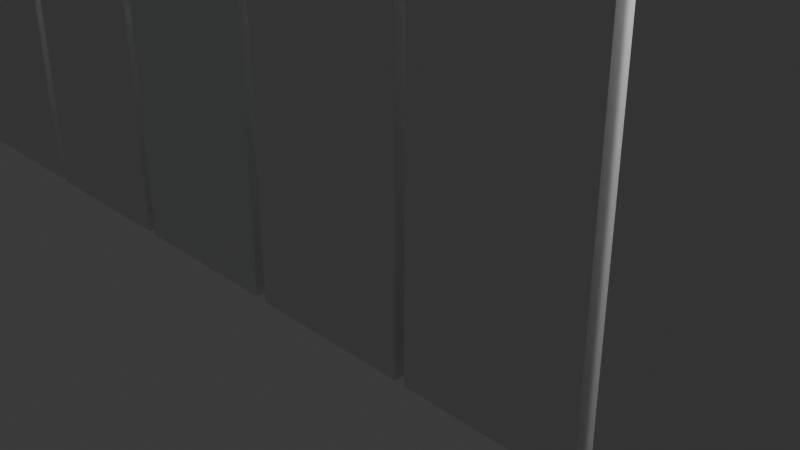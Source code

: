# Source: fense.blend  (saved by Blender 5.1.30; exported with 4.5.12 LTS)
import bpy
from mathutils import Matrix  # noqa: F401  (used for matrix-valued properties, if any)

bpy.ops.wm.read_factory_settings(use_empty=True)
scene = bpy.context.scene
scene.name = 'Scene'

# ---- collections
col_collection = bpy.data.collections.new('Collection'); scene.collection.children.link(col_collection)

# ---- materials (node trees are filled in below, after node groups)
mat_material = bpy.data.materials.new('Material')
mat_material.alpha_threshold = 0.0
mat_material.use_backface_culling_lightprobe_volume = False
mat_material.roughness = 0.5
mat_material.line_color = (0.0, 0.0, 0.0, 1.0)
mat_material_001 = bpy.data.materials.new('Material.001')
mat_material_001.alpha_threshold = 0.0
mat_material_001.use_backface_culling_lightprobe_volume = False
mat_material_001.roughness = 0.5
mat_material_001.line_color = (0.0, 0.0, 0.0, 1.0)
mat_material_002 = bpy.data.materials.new('Material.002')
mat_material_002.alpha_threshold = 0.0
mat_material_002.use_backface_culling_lightprobe_volume = False
mat_material_002.roughness = 0.5
mat_material_002.line_color = (0.0, 0.0, 0.0, 1.0)
mat_material_003 = bpy.data.materials.new('Material.003')
mat_material_003.alpha_threshold = 0.0
mat_material_003.use_backface_culling_lightprobe_volume = False
mat_material_003.roughness = 0.5
mat_material_003.line_color = (0.0, 0.0, 0.0, 1.0)
mat_material_004 = bpy.data.materials.new('Material.004')
mat_material_004.alpha_threshold = 0.0
mat_material_004.use_backface_culling_lightprobe_volume = False
mat_material_004.roughness = 0.5
mat_material_004.line_color = (0.0, 0.0, 0.0, 1.0)
mat_material_005 = bpy.data.materials.new('Material.005')
mat_material_005.alpha_threshold = 0.0
mat_material_005.use_backface_culling_lightprobe_volume = False
mat_material_005.roughness = 0.5
mat_material_005.line_color = (0.0, 0.0, 0.0, 1.0)
mat_material_006 = bpy.data.materials.new('Material.006')
mat_material_006.alpha_threshold = 0.0
mat_material_006.use_backface_culling_lightprobe_volume = False
mat_material_006.roughness = 0.5
mat_material_006.line_color = (0.0, 0.0, 0.0, 1.0)
mat_material_007 = bpy.data.materials.new('Material.007')
mat_material_007.alpha_threshold = 0.0
mat_material_007.use_backface_culling_lightprobe_volume = False
mat_material_007.roughness = 0.5
mat_material_007.line_color = (0.0, 0.0, 0.0, 1.0)
mat_material_008 = bpy.data.materials.new('Material.008')
mat_material_008.alpha_threshold = 0.0
mat_material_008.use_backface_culling_lightprobe_volume = False
mat_material_008.roughness = 0.5
mat_material_008.line_color = (0.0, 0.0, 0.0, 1.0)
mat_material_009 = bpy.data.materials.new('Material.009')
mat_material_009.alpha_threshold = 0.0
mat_material_009.use_backface_culling_lightprobe_volume = False
mat_material_009.roughness = 0.5
mat_material_009.line_color = (0.0, 0.0, 0.0, 1.0)
mat_material_010 = bpy.data.materials.new('Material.010')
mat_material_010.alpha_threshold = 0.0
mat_material_010.use_backface_culling_lightprobe_volume = False
mat_material_010.roughness = 0.5
mat_material_010.line_color = (0.0, 0.0, 0.0, 1.0)
mat_material_011 = bpy.data.materials.new('Material.011')
mat_material_011.alpha_threshold = 0.0
mat_material_011.use_backface_culling_lightprobe_volume = False
mat_material_011.roughness = 0.5
mat_material_011.line_color = (0.0, 0.0, 0.0, 1.0)
mat_material_012 = bpy.data.materials.new('Material.012')
mat_material_012.alpha_threshold = 0.0
mat_material_012.use_backface_culling_lightprobe_volume = False
mat_material_012.roughness = 0.5
mat_material_012.line_color = (0.0, 0.0, 0.0, 1.0)
mat_material_013 = bpy.data.materials.new('Material.013')
mat_material_013.alpha_threshold = 0.0
mat_material_013.use_backface_culling_lightprobe_volume = False
mat_material_013.roughness = 0.5
mat_material_013.line_color = (0.0, 0.0, 0.0, 1.0)
mat_material_014 = bpy.data.materials.new('Material.014')
mat_material_014.alpha_threshold = 0.0
mat_material_014.use_backface_culling_lightprobe_volume = False
mat_material_014.roughness = 0.5
mat_material_014.line_color = (0.0, 0.0, 0.0, 1.0)
mat_material_015 = bpy.data.materials.new('Material.015')
mat_material_015.alpha_threshold = 0.0
mat_material_015.use_backface_culling_lightprobe_volume = False
mat_material_015.roughness = 0.5
mat_material_015.line_color = (0.0, 0.0, 0.0, 1.0)

# ---- material node trees
mat_material.use_nodes = True; mat_material.node_tree.nodes.clear()
_N = mat_material.node_tree.nodes; _L = mat_material.node_tree.links
n0 = _N.new('ShaderNodeOutputMaterial'); n0.name = 'Material Output'; n0.location = (200, 100)
n1 = _N.new('ShaderNodeBsdfPrincipled'); n1.name = 'Principled BSDF'; n1.location = (-200, 100)
_L.new(n1.outputs[0], n0.inputs[0])
n0.is_active_output = True
mat_material_001.use_nodes = True; mat_material_001.node_tree.nodes.clear()
_N = mat_material_001.node_tree.nodes; _L = mat_material_001.node_tree.links
n0 = _N.new('ShaderNodeOutputMaterial'); n0.name = 'Material Output'; n0.location = (200, 100)
n1 = _N.new('ShaderNodeBsdfPrincipled'); n1.name = 'Principled BSDF'; n1.location = (-200, 100)
_L.new(n1.outputs[0], n0.inputs[0])
n0.is_active_output = True
mat_material_002.use_nodes = True; mat_material_002.node_tree.nodes.clear()
_N = mat_material_002.node_tree.nodes; _L = mat_material_002.node_tree.links
n0 = _N.new('ShaderNodeOutputMaterial'); n0.name = 'Material Output'; n0.location = (200, 100)
n1 = _N.new('ShaderNodeBsdfPrincipled'); n1.name = 'Principled BSDF'; n1.location = (-200, 100)
_L.new(n1.outputs[0], n0.inputs[0])
n0.is_active_output = True
mat_material_003.use_nodes = True; mat_material_003.node_tree.nodes.clear()
_N = mat_material_003.node_tree.nodes; _L = mat_material_003.node_tree.links
n0 = _N.new('ShaderNodeOutputMaterial'); n0.name = 'Material Output'; n0.location = (200, 100)
n1 = _N.new('ShaderNodeBsdfPrincipled'); n1.name = 'Principled BSDF'; n1.location = (-200, 100)
_L.new(n1.outputs[0], n0.inputs[0])
n0.is_active_output = True
mat_material_004.use_nodes = True; mat_material_004.node_tree.nodes.clear()
_N = mat_material_004.node_tree.nodes; _L = mat_material_004.node_tree.links
n0 = _N.new('ShaderNodeOutputMaterial'); n0.name = 'Material Output'; n0.location = (200, 100)
n1 = _N.new('ShaderNodeBsdfPrincipled'); n1.name = 'Principled BSDF'; n1.location = (-200, 100)
_L.new(n1.outputs[0], n0.inputs[0])
n0.is_active_output = True
mat_material_005.use_nodes = True; mat_material_005.node_tree.nodes.clear()
_N = mat_material_005.node_tree.nodes; _L = mat_material_005.node_tree.links
n0 = _N.new('ShaderNodeOutputMaterial'); n0.name = 'Material Output'; n0.location = (200, 100)
n1 = _N.new('ShaderNodeBsdfPrincipled'); n1.name = 'Principled BSDF'; n1.location = (-200, 100)
_L.new(n1.outputs[0], n0.inputs[0])
n0.is_active_output = True
mat_material_006.use_nodes = True; mat_material_006.node_tree.nodes.clear()
_N = mat_material_006.node_tree.nodes; _L = mat_material_006.node_tree.links
n0 = _N.new('ShaderNodeOutputMaterial'); n0.name = 'Material Output'; n0.location = (200, 100)
n1 = _N.new('ShaderNodeBsdfPrincipled'); n1.name = 'Principled BSDF'; n1.location = (-200, 100)
_L.new(n1.outputs[0], n0.inputs[0])
n0.is_active_output = True
mat_material_007.use_nodes = True; mat_material_007.node_tree.nodes.clear()
_N = mat_material_007.node_tree.nodes; _L = mat_material_007.node_tree.links
n0 = _N.new('ShaderNodeOutputMaterial'); n0.name = 'Material Output'; n0.location = (200, 100)
n1 = _N.new('ShaderNodeBsdfPrincipled'); n1.name = 'Principled BSDF'; n1.location = (-200, 100)
_L.new(n1.outputs[0], n0.inputs[0])
n0.is_active_output = True
mat_material_008.use_nodes = True; mat_material_008.node_tree.nodes.clear()
_N = mat_material_008.node_tree.nodes; _L = mat_material_008.node_tree.links
n0 = _N.new('ShaderNodeOutputMaterial'); n0.name = 'Material Output'; n0.location = (200, 100)
n1 = _N.new('ShaderNodeBsdfPrincipled'); n1.name = 'Principled BSDF'; n1.location = (-200, 100)
_L.new(n1.outputs[0], n0.inputs[0])
n0.is_active_output = True
mat_material_009.use_nodes = True; mat_material_009.node_tree.nodes.clear()
_N = mat_material_009.node_tree.nodes; _L = mat_material_009.node_tree.links
n0 = _N.new('ShaderNodeOutputMaterial'); n0.name = 'Material Output'; n0.location = (200, 100)
n1 = _N.new('ShaderNodeBsdfPrincipled'); n1.name = 'Principled BSDF'; n1.location = (-200, 100)
_L.new(n1.outputs[0], n0.inputs[0])
n0.is_active_output = True
mat_material_010.use_nodes = True; mat_material_010.node_tree.nodes.clear()
_N = mat_material_010.node_tree.nodes; _L = mat_material_010.node_tree.links
n0 = _N.new('ShaderNodeOutputMaterial'); n0.name = 'Material Output'; n0.location = (200, 100)
n1 = _N.new('ShaderNodeBsdfPrincipled'); n1.name = 'Principled BSDF'; n1.location = (-200, 100)
_L.new(n1.outputs[0], n0.inputs[0])
n0.is_active_output = True
mat_material_011.use_nodes = True; mat_material_011.node_tree.nodes.clear()
_N = mat_material_011.node_tree.nodes; _L = mat_material_011.node_tree.links
n0 = _N.new('ShaderNodeOutputMaterial'); n0.name = 'Material Output'; n0.location = (200, 100)
n1 = _N.new('ShaderNodeBsdfPrincipled'); n1.name = 'Principled BSDF'; n1.location = (-200, 100)
n1.inputs[0].default_value = (0.7773, 0.8, 0.8, 1.0)
_L.new(n1.outputs[0], n0.inputs[0])
n0.is_active_output = True
mat_material_012.use_nodes = True; mat_material_012.node_tree.nodes.clear()
_N = mat_material_012.node_tree.nodes; _L = mat_material_012.node_tree.links
n0 = _N.new('ShaderNodeOutputMaterial'); n0.name = 'Material Output'; n0.location = (200, 100)
n1 = _N.new('ShaderNodeBsdfPrincipled'); n1.name = 'Principled BSDF'; n1.location = (-200, 100)
_L.new(n1.outputs[0], n0.inputs[0])
n0.is_active_output = True
mat_material_013.use_nodes = True; mat_material_013.node_tree.nodes.clear()
_N = mat_material_013.node_tree.nodes; _L = mat_material_013.node_tree.links
n0 = _N.new('ShaderNodeOutputMaterial'); n0.name = 'Material Output'; n0.location = (200, 100)
n1 = _N.new('ShaderNodeBsdfPrincipled'); n1.name = 'Principled BSDF'; n1.location = (-200, 100)
_L.new(n1.outputs[0], n0.inputs[0])
n0.is_active_output = True
mat_material_014.use_nodes = True; mat_material_014.node_tree.nodes.clear()
_N = mat_material_014.node_tree.nodes; _L = mat_material_014.node_tree.links
n0 = _N.new('ShaderNodeOutputMaterial'); n0.name = 'Material Output'; n0.location = (200, 100)
n1 = _N.new('ShaderNodeBsdfPrincipled'); n1.name = 'Principled BSDF'; n1.location = (-200, 100)
_L.new(n1.outputs[0], n0.inputs[0])
n0.is_active_output = True
mat_material_015.use_nodes = True; mat_material_015.node_tree.nodes.clear()
_N = mat_material_015.node_tree.nodes; _L = mat_material_015.node_tree.links
n0 = _N.new('ShaderNodeOutputMaterial'); n0.name = 'Material Output'; n0.location = (200, 100)
n1 = _N.new('ShaderNodeBsdfPrincipled'); n1.name = 'Principled BSDF'; n1.location = (-200, 100)
_L.new(n1.outputs[0], n0.inputs[0])
n0.is_active_output = True

# ---- world
world_world = bpy.data.worlds.new('World'); scene.world = world_world
world_world.use_nodes = True; world_world.node_tree.nodes.clear()
_N = world_world.node_tree.nodes; _L = world_world.node_tree.links
n0 = _N.new('ShaderNodeOutputWorld'); n0.name = 'World Output'; n0.location = (200, 100)
n1 = _N.new('ShaderNodeBackground'); n1.name = 'Background'; n1.location = (-200, 100)
n1.inputs[0].default_value = (0.05088, 0.05088, 0.05088, 1.0)
_L.new(n1.outputs[0], n0.inputs[0])
n0.is_active_output = True
world_world.color = (0.05088, 0.05088, 0.05088)
world_world.sun_shadow_jitter_overblur = 0.0

# ---- cameras
cam_camera = bpy.data.cameras.new('Camera')
cam_camera.clip_end = 100.0
cam_camera.ortho_scale = 7.314

# ---- lights
light_light = bpy.data.lights.new('Light', 'POINT')
light_light.energy = 1000.0
light_light.shadow_soft_size = 0.1
light_light_001 = bpy.data.lights.new('Light.001', 'POINT')
light_light_001.energy = 1000.0
light_light_001.shadow_soft_size = 0.1

# ---- meshes
me_cube = bpy.data.meshes.new('Cube')
me_cube.from_pydata([(1.0, -0.5708, 9.731), (1.0, -0.5708, -1.0), (1.0, -1.0, 9.731), (1.0, -1.0, -1.0), (-1.0, -0.5708, 9.731), (-1.0, -0.5708, -1.0), (-1.0, -1.0, 9.731), (-1.0, -1.0, -1.0)], [], [(0, 4, 6, 2), (3, 2, 6, 7), (7, 6, 4, 5), (5, 1, 3, 7), (1, 0, 2, 3), (5, 4, 0, 1)])
_uv = me_cube.uv_layers.new(name='UVMap')
_uv.uv.foreach_set('vector', [0.625, 0.5, 0.875, 0.5, 0.875, 0.75, 0.625, 0.75, 0.375, 0.75, 0.625, 0.75, 0.625, 1.0, 0.375, 1.0, 0.375, 0.0, 0.625, 0.0, 0.625, 0.25, 0.375, 0.25, 0.125, 0.5, 0.375, 0.5, 0.375, 0.75, 0.125, 0.75, 0.375, 0.5, 0.625, 0.5, 0.625, 0.75, 0.375, 0.75, 0.375, 0.25, 0.625, 0.25, 0.625, 0.5, 0.375, 0.5])
me_cube.materials.append(mat_material)
me_cube.use_mirror_vertex_groups = False
me_cube.update()
me_cube_001 = bpy.data.meshes.new('Cube.001')
me_cube_001.from_pydata([(0.0, -0.7854, 2.615), (1.0, -0.5708, -1.0), (1.0, -1.0, -1.0), (-1.0, -0.5708, -1.0), (-1.0, -1.0, -1.0)], [], [(2, 0, 4), (4, 0, 3), (3, 1, 2, 4), (1, 0, 2), (3, 0, 1)])
_uv = me_cube_001.uv_layers.new(name='UVMap')
_uv.uv.foreach_set('vector', [0.375, 0.75, 0.625, 1.0, 0.375, 1.0, 0.375, 0.0, 0.625, 0.25, 0.375, 0.25, 0.125, 0.5, 0.375, 0.5, 0.375, 0.75, 0.125, 0.75, 0.375, 0.5, 0.625, 0.75, 0.375, 0.75, 0.375, 0.25, 0.625, 0.5, 0.375, 0.5])
me_cube_001.materials.append(mat_material_001)
me_cube_001.use_mirror_vertex_groups = False
me_cube_001.update()
me_cube_002 = bpy.data.meshes.new('Cube.002')
me_cube_002.from_pydata([(0.0, -0.7854, 2.615), (1.0, -0.5708, -1.0), (1.0, -1.0, -1.0), (-1.0, -0.5708, -1.0), (-1.0, -1.0, -1.0)], [], [(2, 0, 4), (4, 0, 3), (3, 1, 2, 4), (1, 0, 2), (3, 0, 1)])
_uv = me_cube_002.uv_layers.new(name='UVMap')
_uv.uv.foreach_set('vector', [0.375, 0.75, 0.625, 1.0, 0.375, 1.0, 0.375, 0.0, 0.625, 0.25, 0.375, 0.25, 0.125, 0.5, 0.375, 0.5, 0.375, 0.75, 0.125, 0.75, 0.375, 0.5, 0.625, 0.75, 0.375, 0.75, 0.375, 0.25, 0.625, 0.5, 0.375, 0.5])
me_cube_002.materials.append(mat_material_002)
me_cube_002.use_mirror_vertex_groups = False
me_cube_002.update()
me_cube_003 = bpy.data.meshes.new('Cube.003')
me_cube_003.from_pydata([(1.0, -0.5708, 9.731), (1.0, -0.5708, -1.0), (1.0, -1.0, 9.731), (1.0, -1.0, -1.0), (-1.0, -0.5708, 9.731), (-1.0, -0.5708, -1.0), (-1.0, -1.0, 9.731), (-1.0, -1.0, -1.0)], [], [(0, 4, 6, 2), (3, 2, 6, 7), (7, 6, 4, 5), (5, 1, 3, 7), (1, 0, 2, 3), (5, 4, 0, 1)])
_uv = me_cube_003.uv_layers.new(name='UVMap')
_uv.uv.foreach_set('vector', [0.625, 0.5, 0.875, 0.5, 0.875, 0.75, 0.625, 0.75, 0.375, 0.75, 0.625, 0.75, 0.625, 1.0, 0.375, 1.0, 0.375, 0.0, 0.625, 0.0, 0.625, 0.25, 0.375, 0.25, 0.125, 0.5, 0.375, 0.5, 0.375, 0.75, 0.125, 0.75, 0.375, 0.5, 0.625, 0.5, 0.625, 0.75, 0.375, 0.75, 0.375, 0.25, 0.625, 0.25, 0.625, 0.5, 0.375, 0.5])
me_cube_003.materials.append(mat_material_003)
me_cube_003.use_mirror_vertex_groups = False
me_cube_003.update()
me_cube_004 = bpy.data.meshes.new('Cube.004')
me_cube_004.from_pydata([(1.0, -0.5708, 9.731), (1.0, -0.5708, -1.0), (1.0, -1.0, 9.731), (1.0, -1.0, -1.0), (-1.0, -0.5708, 9.731), (-1.0, -0.5708, -1.0), (-1.0, -1.0, 9.731), (-1.0, -1.0, -1.0)], [], [(0, 4, 6, 2), (3, 2, 6, 7), (7, 6, 4, 5), (5, 1, 3, 7), (1, 0, 2, 3), (5, 4, 0, 1)])
_uv = me_cube_004.uv_layers.new(name='UVMap')
_uv.uv.foreach_set('vector', [0.625, 0.5, 0.875, 0.5, 0.875, 0.75, 0.625, 0.75, 0.375, 0.75, 0.625, 0.75, 0.625, 1.0, 0.375, 1.0, 0.375, 0.0, 0.625, 0.0, 0.625, 0.25, 0.375, 0.25, 0.125, 0.5, 0.375, 0.5, 0.375, 0.75, 0.125, 0.75, 0.375, 0.5, 0.625, 0.5, 0.625, 0.75, 0.375, 0.75, 0.375, 0.25, 0.625, 0.25, 0.625, 0.5, 0.375, 0.5])
me_cube_004.materials.append(mat_material_004)
me_cube_004.use_mirror_vertex_groups = False
me_cube_004.update()
me_cube_005 = bpy.data.meshes.new('Cube.005')
me_cube_005.from_pydata([(0.0, -0.7854, 2.615), (1.0, -0.5708, -1.0), (1.0, -1.0, -1.0), (-1.0, -0.5708, -1.0), (-1.0, -1.0, -1.0)], [], [(2, 0, 4), (4, 0, 3), (3, 1, 2, 4), (1, 0, 2), (3, 0, 1)])
_uv = me_cube_005.uv_layers.new(name='UVMap')
_uv.uv.foreach_set('vector', [0.375, 0.75, 0.625, 1.0, 0.375, 1.0, 0.375, 0.0, 0.625, 0.25, 0.375, 0.25, 0.125, 0.5, 0.375, 0.5, 0.375, 0.75, 0.125, 0.75, 0.375, 0.5, 0.625, 0.75, 0.375, 0.75, 0.375, 0.25, 0.625, 0.5, 0.375, 0.5])
me_cube_005.materials.append(mat_material_005)
me_cube_005.use_mirror_vertex_groups = False
me_cube_005.update()
me_cube_006 = bpy.data.meshes.new('Cube.006')
me_cube_006.from_pydata([(0.0, -0.7854, 2.615), (1.0, -0.5708, -1.0), (1.0, -1.0, -1.0), (-1.0, -0.5708, -1.0), (-1.0, -1.0, -1.0)], [], [(2, 0, 4), (4, 0, 3), (3, 1, 2, 4), (1, 0, 2), (3, 0, 1)])
_uv = me_cube_006.uv_layers.new(name='UVMap')
_uv.uv.foreach_set('vector', [0.375, 0.75, 0.625, 1.0, 0.375, 1.0, 0.375, 0.0, 0.625, 0.25, 0.375, 0.25, 0.125, 0.5, 0.375, 0.5, 0.375, 0.75, 0.125, 0.75, 0.375, 0.5, 0.625, 0.75, 0.375, 0.75, 0.375, 0.25, 0.625, 0.5, 0.375, 0.5])
me_cube_006.materials.append(mat_material_006)
me_cube_006.use_mirror_vertex_groups = False
me_cube_006.update()
me_cube_007 = bpy.data.meshes.new('Cube.007')
me_cube_007.from_pydata([(1.0, -0.5708, 9.731), (1.0, -0.5708, -1.0), (1.0, -1.0, 9.731), (1.0, -1.0, -1.0), (-1.0, -0.5708, 9.731), (-1.0, -0.5708, -1.0), (-1.0, -1.0, 9.731), (-1.0, -1.0, -1.0)], [], [(0, 4, 6, 2), (3, 2, 6, 7), (7, 6, 4, 5), (5, 1, 3, 7), (1, 0, 2, 3), (5, 4, 0, 1)])
_uv = me_cube_007.uv_layers.new(name='UVMap')
_uv.uv.foreach_set('vector', [0.625, 0.5, 0.875, 0.5, 0.875, 0.75, 0.625, 0.75, 0.375, 0.75, 0.625, 0.75, 0.625, 1.0, 0.375, 1.0, 0.375, 0.0, 0.625, 0.0, 0.625, 0.25, 0.375, 0.25, 0.125, 0.5, 0.375, 0.5, 0.375, 0.75, 0.125, 0.75, 0.375, 0.5, 0.625, 0.5, 0.625, 0.75, 0.375, 0.75, 0.375, 0.25, 0.625, 0.25, 0.625, 0.5, 0.375, 0.5])
me_cube_007.materials.append(mat_material_007)
me_cube_007.use_mirror_vertex_groups = False
me_cube_007.update()
me_cube_008 = bpy.data.meshes.new('Cube.008')
me_cube_008.from_pydata([(1.0, -0.5708, 9.731), (1.0, -0.5708, -1.0), (1.0, -1.0, 9.731), (1.0, -1.0, -1.0), (-1.0, -0.5708, 9.731), (-1.0, -0.5708, -1.0), (-1.0, -1.0, 9.731), (-1.0, -1.0, -1.0)], [], [(0, 4, 6, 2), (3, 2, 6, 7), (7, 6, 4, 5), (5, 1, 3, 7), (1, 0, 2, 3), (5, 4, 0, 1)])
_uv = me_cube_008.uv_layers.new(name='UVMap')
_uv.uv.foreach_set('vector', [0.625, 0.5, 0.875, 0.5, 0.875, 0.75, 0.625, 0.75, 0.375, 0.75, 0.625, 0.75, 0.625, 1.0, 0.375, 1.0, 0.375, 0.0, 0.625, 0.0, 0.625, 0.25, 0.375, 0.25, 0.125, 0.5, 0.375, 0.5, 0.375, 0.75, 0.125, 0.75, 0.375, 0.5, 0.625, 0.5, 0.625, 0.75, 0.375, 0.75, 0.375, 0.25, 0.625, 0.25, 0.625, 0.5, 0.375, 0.5])
me_cube_008.materials.append(mat_material_008)
me_cube_008.use_mirror_vertex_groups = False
me_cube_008.update()
me_cube_009 = bpy.data.meshes.new('Cube.009')
me_cube_009.from_pydata([(0.0, -0.7854, 2.615), (1.0, -0.5708, -1.0), (1.0, -1.0, -1.0), (-1.0, -0.5708, -1.0), (-1.0, -1.0, -1.0)], [], [(2, 0, 4), (4, 0, 3), (3, 1, 2, 4), (1, 0, 2), (3, 0, 1)])
_uv = me_cube_009.uv_layers.new(name='UVMap')
_uv.uv.foreach_set('vector', [0.375, 0.75, 0.625, 1.0, 0.375, 1.0, 0.375, 0.0, 0.625, 0.25, 0.375, 0.25, 0.125, 0.5, 0.375, 0.5, 0.375, 0.75, 0.125, 0.75, 0.375, 0.5, 0.625, 0.75, 0.375, 0.75, 0.375, 0.25, 0.625, 0.5, 0.375, 0.5])
me_cube_009.materials.append(mat_material_009)
me_cube_009.use_mirror_vertex_groups = False
me_cube_009.update()
me_cube_010 = bpy.data.meshes.new('Cube.010')
me_cube_010.from_pydata([(0.0, -0.7854, 2.615), (1.0, -0.5708, -1.0), (1.0, -1.0, -1.0), (-1.0, -0.5708, -1.0), (-1.0, -1.0, -1.0)], [], [(2, 0, 4), (4, 0, 3), (3, 1, 2, 4), (1, 0, 2), (3, 0, 1)])
_uv = me_cube_010.uv_layers.new(name='UVMap')
_uv.uv.foreach_set('vector', [0.375, 0.75, 0.625, 1.0, 0.375, 1.0, 0.375, 0.0, 0.625, 0.25, 0.375, 0.25, 0.125, 0.5, 0.375, 0.5, 0.375, 0.75, 0.125, 0.75, 0.375, 0.5, 0.625, 0.75, 0.375, 0.75, 0.375, 0.25, 0.625, 0.5, 0.375, 0.5])
me_cube_010.materials.append(mat_material_010)
me_cube_010.use_mirror_vertex_groups = False
me_cube_010.update()
me_cube_011 = bpy.data.meshes.new('Cube.011')
me_cube_011.from_pydata([(1.0, -0.5708, 9.731), (1.0, -0.5708, -1.0), (1.0, -1.0, 9.731), (1.0, -1.0, -1.0), (-1.0, -0.5708, 9.731), (-1.0, -0.5708, -1.0), (-1.0, -1.0, 9.731), (-1.0, -1.0, -1.0)], [], [(0, 4, 6, 2), (3, 2, 6, 7), (7, 6, 4, 5), (5, 1, 3, 7), (1, 0, 2, 3), (5, 4, 0, 1)])
_uv = me_cube_011.uv_layers.new(name='UVMap')
_uv.uv.foreach_set('vector', [0.625, 0.5, 0.875, 0.5, 0.875, 0.75, 0.625, 0.75, 0.375, 0.75, 0.625, 0.75, 0.625, 1.0, 0.375, 1.0, 0.375, 0.0, 0.625, 0.0, 0.625, 0.25, 0.375, 0.25, 0.125, 0.5, 0.375, 0.5, 0.375, 0.75, 0.125, 0.75, 0.375, 0.5, 0.625, 0.5, 0.625, 0.75, 0.375, 0.75, 0.375, 0.25, 0.625, 0.25, 0.625, 0.5, 0.375, 0.5])
me_cube_011.materials.append(mat_material_011)
me_cube_011.use_mirror_vertex_groups = False
me_cube_011.update()
me_cube_012 = bpy.data.meshes.new('Cube.012')
me_cube_012.from_pydata([(1.0, -0.5708, 9.731), (1.0, -0.5708, -1.0), (1.0, -1.0, 9.731), (1.0, -1.0, -1.0), (-1.0, -0.5708, 9.731), (-1.0, -0.5708, -1.0), (-1.0, -1.0, 9.731), (-1.0, -1.0, -1.0)], [], [(0, 4, 6, 2), (3, 2, 6, 7), (7, 6, 4, 5), (5, 1, 3, 7), (1, 0, 2, 3), (5, 4, 0, 1)])
_uv = me_cube_012.uv_layers.new(name='UVMap')
_uv.uv.foreach_set('vector', [0.625, 0.5, 0.875, 0.5, 0.875, 0.75, 0.625, 0.75, 0.375, 0.75, 0.625, 0.75, 0.625, 1.0, 0.375, 1.0, 0.375, 0.0, 0.625, 0.0, 0.625, 0.25, 0.375, 0.25, 0.125, 0.5, 0.375, 0.5, 0.375, 0.75, 0.125, 0.75, 0.375, 0.5, 0.625, 0.5, 0.625, 0.75, 0.375, 0.75, 0.375, 0.25, 0.625, 0.25, 0.625, 0.5, 0.375, 0.5])
me_cube_012.materials.append(mat_material_012)
me_cube_012.use_mirror_vertex_groups = False
me_cube_012.update()
me_cube_013 = bpy.data.meshes.new('Cube.013')
me_cube_013.from_pydata([(0.0, -0.7854, 2.615), (1.0, -0.5708, -1.0), (1.0, -1.0, -1.0), (-1.0, -0.5708, -1.0), (-1.0, -1.0, -1.0)], [], [(2, 0, 4), (4, 0, 3), (3, 1, 2, 4), (1, 0, 2), (3, 0, 1)])
_uv = me_cube_013.uv_layers.new(name='UVMap')
_uv.uv.foreach_set('vector', [0.375, 0.75, 0.625, 1.0, 0.375, 1.0, 0.375, 0.0, 0.625, 0.25, 0.375, 0.25, 0.125, 0.5, 0.375, 0.5, 0.375, 0.75, 0.125, 0.75, 0.375, 0.5, 0.625, 0.75, 0.375, 0.75, 0.375, 0.25, 0.625, 0.5, 0.375, 0.5])
me_cube_013.materials.append(mat_material_013)
me_cube_013.use_mirror_vertex_groups = False
me_cube_013.update()
me_cube_014 = bpy.data.meshes.new('Cube.014')
me_cube_014.from_pydata([(0.0, -0.7854, 2.615), (1.0, -0.5708, -1.0), (1.0, -1.0, -1.0), (-1.0, -0.5708, -1.0), (-1.0, -1.0, -1.0)], [], [(2, 0, 4), (4, 0, 3), (3, 1, 2, 4), (1, 0, 2), (3, 0, 1)])
_uv = me_cube_014.uv_layers.new(name='UVMap')
_uv.uv.foreach_set('vector', [0.375, 0.75, 0.625, 1.0, 0.375, 1.0, 0.375, 0.0, 0.625, 0.25, 0.375, 0.25, 0.125, 0.5, 0.375, 0.5, 0.375, 0.75, 0.125, 0.75, 0.375, 0.5, 0.625, 0.75, 0.375, 0.75, 0.375, 0.25, 0.625, 0.5, 0.375, 0.5])
me_cube_014.materials.append(mat_material_014)
me_cube_014.use_mirror_vertex_groups = False
me_cube_014.update()
me_cube_015 = bpy.data.meshes.new('Cube.015')
me_cube_015.from_pydata([(1.0, -0.5708, 9.731), (1.0, -0.5708, -1.0), (1.0, -1.0, 9.731), (1.0, -1.0, -1.0), (-1.0, -0.5708, 9.731), (-1.0, -0.5708, -1.0), (-1.0, -1.0, 9.731), (-1.0, -1.0, -1.0)], [], [(0, 4, 6, 2), (3, 2, 6, 7), (7, 6, 4, 5), (5, 1, 3, 7), (1, 0, 2, 3), (5, 4, 0, 1)])
_uv = me_cube_015.uv_layers.new(name='UVMap')
_uv.uv.foreach_set('vector', [0.625, 0.5, 0.875, 0.5, 0.875, 0.75, 0.625, 0.75, 0.375, 0.75, 0.625, 0.75, 0.625, 1.0, 0.375, 1.0, 0.375, 0.0, 0.625, 0.0, 0.625, 0.25, 0.375, 0.25, 0.125, 0.5, 0.375, 0.5, 0.375, 0.75, 0.125, 0.75, 0.375, 0.5, 0.625, 0.5, 0.625, 0.75, 0.375, 0.75, 0.375, 0.25, 0.625, 0.25, 0.625, 0.5, 0.375, 0.5])
me_cube_015.materials.append(mat_material_015)
me_cube_015.use_mirror_vertex_groups = False
me_cube_015.update()

# ---- objects
ob_cube = bpy.data.objects.new('Cube', me_cube)
ob_light = bpy.data.objects.new('Light', light_light)
ob_camera = bpy.data.objects.new('Camera', cam_camera)
ob_cube_001 = bpy.data.objects.new('Cube.001', me_cube_001)
ob_cube_002 = bpy.data.objects.new('Cube.002', me_cube_002)
ob_cube_003 = bpy.data.objects.new('Cube.003', me_cube_003)
ob_cube_004 = bpy.data.objects.new('Cube.004', me_cube_004)
ob_cube_005 = bpy.data.objects.new('Cube.005', me_cube_005)
ob_cube_006 = bpy.data.objects.new('Cube.006', me_cube_006)
ob_cube_007 = bpy.data.objects.new('Cube.007', me_cube_007)
ob_light_001 = bpy.data.objects.new('Light.001', light_light_001)
ob_cube_008 = bpy.data.objects.new('Cube.008', me_cube_008)
ob_cube_009 = bpy.data.objects.new('Cube.009', me_cube_009)
ob_cube_010 = bpy.data.objects.new('Cube.010', me_cube_010)
ob_cube_011 = bpy.data.objects.new('Cube.011', me_cube_011)
ob_cube_012 = bpy.data.objects.new('Cube.012', me_cube_012)
ob_cube_013 = bpy.data.objects.new('Cube.013', me_cube_013)
ob_cube_014 = bpy.data.objects.new('Cube.014', me_cube_014)
ob_cube_015 = bpy.data.objects.new('Cube.015', me_cube_015)

# ---- transforms, parenting, visibility, modifiers, constraints
ob_cube.location = (0.0, 0.0, 0.0)
ob_cube.lock_rotations_4d = False
ob_cube.empty_display_type = 'ARROWS'
ob_cube.lineart.crease_threshold = 0.0
ob_light.location = (4.076, 1.005, 5.904)
ob_light.rotation_euler = (0.6503, 0.05522, 1.866)
ob_light.lock_rotations_4d = False
ob_light.empty_display_type = 'ARROWS'
ob_light.color = (0.0, 0.0, 0.0, 0.0)
ob_light.lineart.crease_threshold = 0.0
ob_camera.location = (7.359, -6.926, 4.958)
ob_camera.rotation_euler = (1.109, 0.0, 0.8149)
ob_camera.lock_rotations_4d = False
ob_camera.empty_display_type = 'ARROWS'
ob_camera.color = (0.0, 0.0, 0.0, 0.0)
ob_camera.display_type = 'WIRE'
ob_camera.lineart.crease_threshold = 0.0
ob_cube_001.location = (0.0, 0.0, 10.69)
ob_cube_001.lock_rotations_4d = False
ob_cube_001.empty_display_type = 'ARROWS'
ob_cube_001.lineart.crease_threshold = 0.0
ob_cube_002.location = (2.129, 0.0, 10.69)
ob_cube_002.lock_rotations_4d = False
ob_cube_002.empty_display_type = 'ARROWS'
ob_cube_002.lineart.crease_threshold = 0.0
ob_cube_003.location = (2.129, 0.0, 0.0)
ob_cube_003.lock_rotations_4d = False
ob_cube_003.empty_display_type = 'ARROWS'
ob_cube_003.lineart.crease_threshold = 0.0
ob_cube_004.location = (6.407, 0.0, 0.0)
ob_cube_004.lock_rotations_4d = False
ob_cube_004.empty_display_type = 'ARROWS'
ob_cube_004.lineart.crease_threshold = 0.0
ob_cube_005.location = (6.407, 0.0, 10.69)
ob_cube_005.lock_rotations_4d = False
ob_cube_005.empty_display_type = 'ARROWS'
ob_cube_005.lineart.crease_threshold = 0.0
ob_cube_006.location = (4.279, 0.0, 10.69)
ob_cube_006.lock_rotations_4d = False
ob_cube_006.empty_display_type = 'ARROWS'
ob_cube_006.lineart.crease_threshold = 0.0
ob_cube_007.location = (4.279, 0.0, 0.0)
ob_cube_007.lock_rotations_4d = False
ob_cube_007.empty_display_type = 'ARROWS'
ob_cube_007.lineart.crease_threshold = 0.0
ob_light_001.location = (-4.48, 1.005, 5.904)
ob_light_001.rotation_euler = (0.6503, 0.05522, 1.866)
ob_light_001.lock_rotations_4d = False
ob_light_001.empty_display_type = 'ARROWS'
ob_light_001.color = (0.0, 0.0, 0.0, 0.0)
ob_light_001.lineart.crease_threshold = 0.0
ob_cube_008.location = (-4.277, 0.0, 0.0)
ob_cube_008.lock_rotations_4d = False
ob_cube_008.empty_display_type = 'ARROWS'
ob_cube_008.lineart.crease_threshold = 0.0
ob_cube_009.location = (-4.277, 0.0, 10.69)
ob_cube_009.lock_rotations_4d = False
ob_cube_009.empty_display_type = 'ARROWS'
ob_cube_009.lineart.crease_threshold = 0.0
ob_cube_010.location = (-2.149, 0.0, 10.69)
ob_cube_010.lock_rotations_4d = False
ob_cube_010.empty_display_type = 'ARROWS'
ob_cube_010.lineart.crease_threshold = 0.0
ob_cube_011.location = (-2.149, 0.0, 0.0)
ob_cube_011.lock_rotations_4d = False
ob_cube_011.empty_display_type = 'ARROWS'
ob_cube_011.lineart.crease_threshold = 0.0
ob_cube_012.location = (-6.427, 0.0, 0.0)
ob_cube_012.lock_rotations_4d = False
ob_cube_012.empty_display_type = 'ARROWS'
ob_cube_012.lineart.crease_threshold = 0.0
ob_cube_013.location = (-6.427, 0.0, 10.69)
ob_cube_013.lock_rotations_4d = False
ob_cube_013.empty_display_type = 'ARROWS'
ob_cube_013.lineart.crease_threshold = 0.0
ob_cube_014.location = (-8.556, 0.0, 10.69)
ob_cube_014.lock_rotations_4d = False
ob_cube_014.empty_display_type = 'ARROWS'
ob_cube_014.lineart.crease_threshold = 0.0
ob_cube_015.location = (-8.556, 0.0, 0.0)
ob_cube_015.lock_rotations_4d = False
ob_cube_015.empty_display_type = 'ARROWS'
ob_cube_015.lineart.crease_threshold = 0.0

# ---- collection membership
col_collection.objects.link(ob_cube)
col_collection.objects.link(ob_light)
col_collection.objects.link(ob_camera)
col_collection.objects.link(ob_cube_001)
col_collection.objects.link(ob_cube_002)
col_collection.objects.link(ob_cube_003)
col_collection.objects.link(ob_cube_004)
col_collection.objects.link(ob_cube_005)
col_collection.objects.link(ob_cube_006)
col_collection.objects.link(ob_cube_007)
col_collection.objects.link(ob_light_001)
col_collection.objects.link(ob_cube_008)
col_collection.objects.link(ob_cube_009)
col_collection.objects.link(ob_cube_010)
col_collection.objects.link(ob_cube_011)
col_collection.objects.link(ob_cube_012)
col_collection.objects.link(ob_cube_013)
col_collection.objects.link(ob_cube_014)
col_collection.objects.link(ob_cube_015)

# ---- scene / render settings (as saved in the file)
scene.camera = ob_camera
scene.frame_start = 1; scene.frame_end = 250; scene.frame_set(1)
scene.render.engine = 'BLENDER_EEVEE_NEXT'
scene.render.bake_bias = 0.0
scene.render.bake_samples = 0
scene.cycles.sampling_pattern = 'TABULATED_SOBOL'
scene.eevee.use_volume_custom_range = False
bpy.context.view_layer.update()
